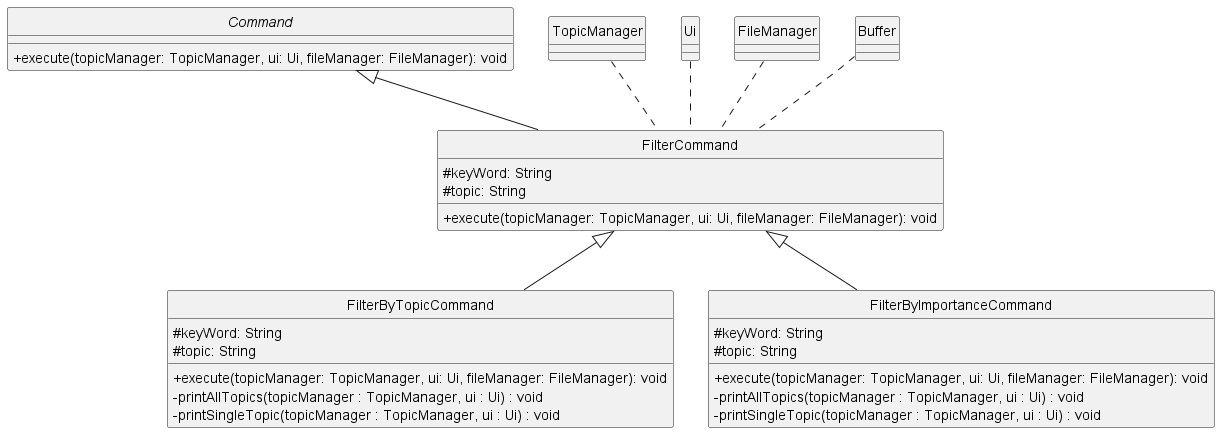

The diagram above was rendered by PlantUML. Its source (embedded in the PNG):
@startuml
skinparam classAttributeIconSize 0
hide circle

abstract class Command {
    +execute(topicManager: TopicManager, ui: Ui, fileManager: FileManager): void
}

class FilterCommand {
    #keyWord: String
    #topic: String

    +execute(topicManager: TopicManager, ui: Ui, fileManager: FileManager): void
}

class FilterByTopicCommand {
    #keyWord: String
    #topic: String

    +execute(topicManager: TopicManager, ui: Ui, fileManager: FileManager): void
    -printAllTopics(topicManager : TopicManager, ui : Ui) : void
    -printSingleTopic(topicManager : TopicManager, ui : Ui) : void
}

class FilterByImportanceCommand {
    #keyWord: String
    #topic: String

    +execute(topicManager: TopicManager, ui: Ui, fileManager: FileManager): void
    -printAllTopics(topicManager : TopicManager, ui : Ui) : void
    -printSingleTopic(topicManager : TopicManager, ui : Ui) : void
}

class TopicManager {
}

class Ui {
}

class FileManager {
}

class Buffer {
}

Command <|-- FilterCommand
FilterCommand <|-- FilterByTopicCommand
FilterCommand <|-- FilterByImportanceCommand

TopicManager .. FilterCommand
Ui .. FilterCommand
FileManager .. FilterCommand
Buffer .. FilterCommand

@enduml